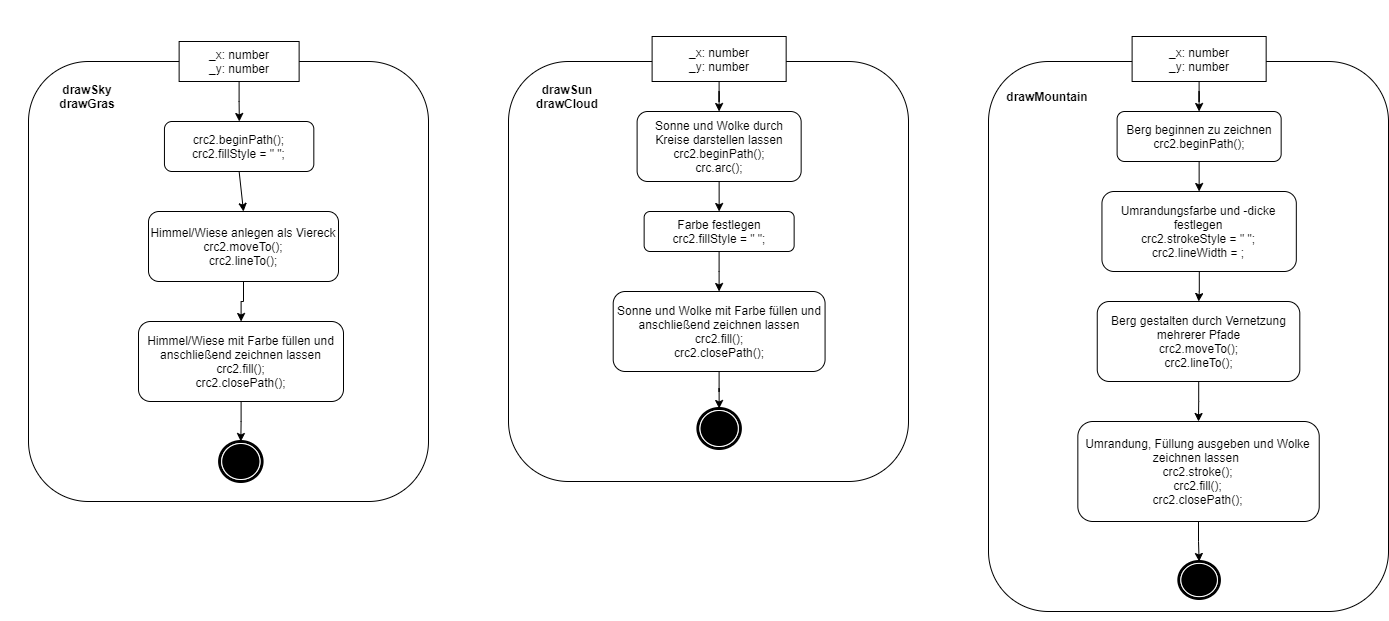

The diagram above was exported from draw.io. Its source (the exported page's mxGraphModel, read from the mxfile embedded in the PNG):
<mxGraphModel dx="2644" dy="1310" grid="1" gridSize="10" guides="1" tooltips="1" connect="1" arrows="1" fold="1" page="1" pageScale="1" pageWidth="2336" pageHeight="1654" math="0" shadow="0">
  <root>
    <mxCell id="0" />
    <mxCell id="1" parent="0" />
    <mxCell id="_yAfDwdLgX2qBzJlF6ma-1" value="&lt;h1&gt;L08_Blumenwiese&lt;br&gt;Activity Diagramm&lt;/h1&gt;" style="text;html=1;strokeColor=none;fillColor=none;align=left;verticalAlign=middle;whiteSpace=wrap;rounded=0;" parent="1" vertex="1">
      <mxGeometry x="40" y="40" width="280" height="80" as="geometry" />
    </mxCell>
    <mxCell id="_yAfDwdLgX2qBzJlF6ma-4" style="edgeStyle=orthogonalEdgeStyle;rounded=0;orthogonalLoop=1;jettySize=auto;html=1;" parent="1" source="_yAfDwdLgX2qBzJlF6ma-3" edge="1">
      <mxGeometry relative="1" as="geometry">
        <mxPoint x="100" y="240" as="targetPoint" />
      </mxGeometry>
    </mxCell>
    <mxCell id="_yAfDwdLgX2qBzJlF6ma-3" value="" style="ellipse;whiteSpace=wrap;html=1;aspect=fixed;fillColor=#000000;" parent="1" vertex="1">
      <mxGeometry x="80" y="160" width="40" height="40" as="geometry" />
    </mxCell>
    <mxCell id="_yAfDwdLgX2qBzJlF6ma-5" value="install load listener&lt;br&gt;on window" style="shape=ext;rounded=1;html=1;whiteSpace=wrap;" parent="1" vertex="1">
      <mxGeometry x="40" y="240" width="120" height="40" as="geometry" />
    </mxCell>
    <mxCell id="_yAfDwdLgX2qBzJlF6ma-7" value="" style="shape=mxgraph.bpmn.shape;html=1;verticalLabelPosition=bottom;labelBackgroundColor=#ffffff;verticalAlign=top;align=center;perimeter=ellipsePerimeter;outlineConnect=0;outline=end;symbol=terminate;" parent="1" vertex="1">
      <mxGeometry x="77.5" y="320" width="42.5" height="40" as="geometry" />
    </mxCell>
    <mxCell id="_yAfDwdLgX2qBzJlF6ma-9" value="" style="endArrow=classic;html=1;exitX=0.5;exitY=1;exitDx=0;exitDy=0;entryX=0.5;entryY=0;entryDx=0;entryDy=0;" parent="1" source="_yAfDwdLgX2qBzJlF6ma-5" target="_yAfDwdLgX2qBzJlF6ma-7" edge="1">
      <mxGeometry width="50" height="50" relative="1" as="geometry">
        <mxPoint x="410" y="310" as="sourcePoint" />
        <mxPoint x="460" y="260" as="targetPoint" />
      </mxGeometry>
    </mxCell>
    <mxCell id="_yAfDwdLgX2qBzJlF6ma-36" style="edgeStyle=orthogonalEdgeStyle;rounded=0;orthogonalLoop=1;jettySize=auto;html=1;entryX=0.5;entryY=0;entryDx=0;entryDy=0;" parent="1" source="_yAfDwdLgX2qBzJlF6ma-10" edge="1">
      <mxGeometry relative="1" as="geometry">
        <mxPoint x="880" y="240" as="targetPoint" />
      </mxGeometry>
    </mxCell>
    <mxCell id="_yAfDwdLgX2qBzJlF6ma-15" value="handleLoad" style="shape=ext;rounded=1;html=1;whiteSpace=wrap;" parent="1" vertex="1">
      <mxGeometry x="200" y="240" width="160" height="40" as="geometry" />
    </mxCell>
    <mxCell id="_yAfDwdLgX2qBzJlF6ma-18" style="edgeStyle=orthogonalEdgeStyle;rounded=0;orthogonalLoop=1;jettySize=auto;html=1;entryX=0.5;entryY=0;entryDx=0;entryDy=0;" parent="1" source="_yAfDwdLgX2qBzJlF6ma-17" target="_yAfDwdLgX2qBzJlF6ma-15" edge="1">
      <mxGeometry relative="1" as="geometry" />
    </mxCell>
    <mxCell id="_yAfDwdLgX2qBzJlF6ma-17" value="load" style="html=1;shape=mxgraph.infographic.ribbonSimple;notch1=20;notch2=0;align=center;verticalAlign=middle;fontSize=14;fontStyle=0;fillColor=#FFFFFF;flipH=0;spacingRight=0;spacingLeft=14;" parent="1" vertex="1">
      <mxGeometry x="220" y="160" width="120" height="40" as="geometry" />
    </mxCell>
    <mxCell id="_yAfDwdLgX2qBzJlF6ma-25" value="" style="shape=mxgraph.bpmn.shape;html=1;verticalLabelPosition=bottom;labelBackgroundColor=#ffffff;verticalAlign=top;align=center;perimeter=ellipsePerimeter;outlineConnect=0;outline=end;symbol=terminate;" parent="1" vertex="1">
      <mxGeometry x="258.75" y="320" width="42.5" height="40" as="geometry" />
    </mxCell>
    <mxCell id="_yAfDwdLgX2qBzJlF6ma-28" value="" style="endArrow=classic;html=1;exitX=0.5;exitY=1;exitDx=0;exitDy=0;entryX=0.5;entryY=0;entryDx=0;entryDy=0;" parent="1" source="_yAfDwdLgX2qBzJlF6ma-15" target="_yAfDwdLgX2qBzJlF6ma-25" edge="1">
      <mxGeometry width="50" height="50" relative="1" as="geometry">
        <mxPoint x="420" y="310" as="sourcePoint" />
        <mxPoint x="470" y="260" as="targetPoint" />
      </mxGeometry>
    </mxCell>
    <mxCell id="_yAfDwdLgX2qBzJlF6ma-30" style="edgeStyle=orthogonalEdgeStyle;rounded=0;orthogonalLoop=1;jettySize=auto;html=1;entryX=0.5;entryY=0;entryDx=0;entryDy=0;" parent="1" target="_yAfDwdLgX2qBzJlF6ma-29" edge="1">
      <mxGeometry relative="1" as="geometry">
        <mxPoint x="479.9999999999998" y="200" as="sourcePoint" />
      </mxGeometry>
    </mxCell>
    <mxCell id="_yAfDwdLgX2qBzJlF6ma-34" value="" style="endArrow=classic;html=1;exitX=0.5;exitY=1;exitDx=0;exitDy=0;entryX=0.5;entryY=0;entryDx=0;entryDy=0;" parent="1" target="_yAfDwdLgX2qBzJlF6ma-33" edge="1">
      <mxGeometry width="50" height="50" relative="1" as="geometry">
        <mxPoint x="479.9999999999998" y="280" as="sourcePoint" />
        <mxPoint x="630" y="260" as="targetPoint" />
      </mxGeometry>
    </mxCell>
    <mxCell id="_yAfDwdLgX2qBzJlF6ma-44" value="" style="rounded=1;whiteSpace=wrap;html=1;fillColor=#ffffff;" parent="1" vertex="1">
      <mxGeometry x="80" y="440" width="280" height="520" as="geometry" />
    </mxCell>
    <mxCell id="_yAfDwdLgX2qBzJlF6ma-45" value="&lt;b&gt;handleLoad&lt;/b&gt;" style="text;html=1;strokeColor=none;fillColor=none;align=center;verticalAlign=middle;whiteSpace=wrap;rounded=0;" parent="1" vertex="1">
      <mxGeometry x="88.75" y="460" width="100" height="20" as="geometry" />
    </mxCell>
    <mxCell id="_yAfDwdLgX2qBzJlF6ma-48" style="edgeStyle=orthogonalEdgeStyle;rounded=0;orthogonalLoop=1;jettySize=auto;html=1;entryX=0.5;entryY=0;entryDx=0;entryDy=0;" parent="1" source="_yAfDwdLgX2qBzJlF6ma-46" edge="1">
      <mxGeometry relative="1" as="geometry">
        <mxPoint x="220.00000000000023" y="560" as="targetPoint" />
      </mxGeometry>
    </mxCell>
    <mxCell id="_yAfDwdLgX2qBzJlF6ma-46" value="" style="ellipse;whiteSpace=wrap;html=1;aspect=fixed;fillColor=#000000;" parent="1" vertex="1">
      <mxGeometry x="200" y="480" width="40" height="40" as="geometry" />
    </mxCell>
    <mxCell id="_yAfDwdLgX2qBzJlF6ma-57" value="" style="strokeWidth=2;html=1;shape=mxgraph.flowchart.annotation_2;align=left;labelPosition=right;pointerEvents=1;fillColor=#ffffff;rotation=90;" parent="1" vertex="1">
      <mxGeometry x="320" y="248.75" width="24.38" height="22.5" as="geometry" />
    </mxCell>
    <mxCell id="_yAfDwdLgX2qBzJlF6ma-58" value="Position der Hintergrund Elemente festlegen" style="shape=ext;rounded=1;html=1;whiteSpace=wrap;" parent="1" vertex="1">
      <mxGeometry x="110" y="560" width="220" height="40" as="geometry" />
    </mxCell>
    <mxCell id="_yAfDwdLgX2qBzJlF6ma-61" value="" style="shape=mxgraph.bpmn.shape;html=1;verticalLabelPosition=bottom;labelBackgroundColor=#ffffff;verticalAlign=top;align=center;perimeter=ellipsePerimeter;outlineConnect=0;outline=end;symbol=terminate;" parent="1" vertex="1">
      <mxGeometry x="198.75" y="900" width="42.5" height="40" as="geometry" />
    </mxCell>
    <mxCell id="fypJJvWB5oUZwZz8NFJF-25" style="edgeStyle=orthogonalEdgeStyle;rounded=0;orthogonalLoop=1;jettySize=auto;html=1;entryX=0.5;entryY=0;entryDx=0;entryDy=0;" parent="1" source="fypJJvWB5oUZwZz8NFJF-22" edge="1">
      <mxGeometry relative="1" as="geometry">
        <mxPoint x="681.2499999999998" y="240" as="targetPoint" />
      </mxGeometry>
    </mxCell>
    <mxCell id="fypJJvWB5oUZwZz8NFJF-49" style="edgeStyle=orthogonalEdgeStyle;rounded=0;orthogonalLoop=1;jettySize=auto;html=1;" parent="1" source="fypJJvWB5oUZwZz8NFJF-45" target="fypJJvWB5oUZwZz8NFJF-47" edge="1">
      <mxGeometry relative="1" as="geometry" />
    </mxCell>
    <mxCell id="fypJJvWB5oUZwZz8NFJF-45" value="Position von 2 Blumen festlegen" style="shape=ext;rounded=1;html=1;whiteSpace=wrap;" parent="1" vertex="1">
      <mxGeometry x="110" y="640" width="220" height="40" as="geometry" />
    </mxCell>
    <mxCell id="xJnnwPcbjrYe9MSHVVFX-2" style="edgeStyle=orthogonalEdgeStyle;rounded=0;orthogonalLoop=1;jettySize=auto;html=1;" edge="1" parent="1" source="fypJJvWB5oUZwZz8NFJF-47" target="xJnnwPcbjrYe9MSHVVFX-1">
      <mxGeometry relative="1" as="geometry" />
    </mxCell>
    <mxCell id="fypJJvWB5oUZwZz8NFJF-47" value="for-Schleife, um die Blumen bei jedem neuladen anders zu verteilen" style="shape=ext;rounded=1;html=1;whiteSpace=wrap;" parent="1" vertex="1">
      <mxGeometry x="120" y="710" width="201.25" height="60" as="geometry" />
    </mxCell>
    <mxCell id="fypJJvWB5oUZwZz8NFJF-51" value="" style="endArrow=classic;html=1;exitX=0.5;exitY=1;exitDx=0;exitDy=0;entryX=0.5;entryY=0;entryDx=0;entryDy=0;" parent="1" source="_yAfDwdLgX2qBzJlF6ma-58" target="fypJJvWB5oUZwZz8NFJF-45" edge="1">
      <mxGeometry width="50" height="50" relative="1" as="geometry">
        <mxPoint x="350" y="640" as="sourcePoint" />
        <mxPoint x="400" y="590" as="targetPoint" />
      </mxGeometry>
    </mxCell>
    <mxCell id="xJnnwPcbjrYe9MSHVVFX-3" style="edgeStyle=orthogonalEdgeStyle;rounded=0;orthogonalLoop=1;jettySize=auto;html=1;" edge="1" parent="1" source="xJnnwPcbjrYe9MSHVVFX-1" target="_yAfDwdLgX2qBzJlF6ma-61">
      <mxGeometry relative="1" as="geometry" />
    </mxCell>
    <mxCell id="xJnnwPcbjrYe9MSHVVFX-1" value="Hintergund und Blumen zeichnen" style="shape=ext;rounded=1;html=1;whiteSpace=wrap;" vertex="1" parent="1">
      <mxGeometry x="110" y="810" width="220" height="40" as="geometry" />
    </mxCell>
    <mxCell id="xJnnwPcbjrYe9MSHVVFX-4" value="" style="rounded=1;whiteSpace=wrap;html=1;fillColor=#ffffff;" vertex="1" parent="1">
      <mxGeometry x="430" y="440" width="410" height="560" as="geometry" />
    </mxCell>
    <mxCell id="xJnnwPcbjrYe9MSHVVFX-5" value="&lt;b&gt;drawFlower&lt;br&gt;drawTulips&lt;br&gt;&lt;/b&gt;" style="text;html=1;strokeColor=none;fillColor=none;align=center;verticalAlign=middle;whiteSpace=wrap;rounded=0;" vertex="1" parent="1">
      <mxGeometry x="438.75" y="460" width="100" height="30" as="geometry" />
    </mxCell>
    <mxCell id="xJnnwPcbjrYe9MSHVVFX-24" style="edgeStyle=orthogonalEdgeStyle;rounded=0;orthogonalLoop=1;jettySize=auto;html=1;" edge="1" parent="1" source="xJnnwPcbjrYe9MSHVVFX-8" target="xJnnwPcbjrYe9MSHVVFX-19">
      <mxGeometry relative="1" as="geometry" />
    </mxCell>
    <mxCell id="xJnnwPcbjrYe9MSHVVFX-8" value="Stiel zeichnen:&lt;br&gt;crc2.beginPath();&lt;br&gt;crc2.fillStyle = &quot; &quot;;&lt;br&gt;crc2.fillRect();" style="shape=ext;rounded=1;html=1;whiteSpace=wrap;" vertex="1" parent="1">
      <mxGeometry x="565.95" y="500" width="149.37" height="70" as="geometry" />
    </mxCell>
    <mxCell id="xJnnwPcbjrYe9MSHVVFX-9" value="" style="shape=mxgraph.bpmn.shape;html=1;verticalLabelPosition=bottom;labelBackgroundColor=#ffffff;verticalAlign=top;align=center;perimeter=ellipsePerimeter;outlineConnect=0;outline=end;symbol=terminate;" vertex="1" parent="1">
      <mxGeometry x="618.75" y="930" width="42.5" height="40" as="geometry" />
    </mxCell>
    <mxCell id="xJnnwPcbjrYe9MSHVVFX-23" style="edgeStyle=orthogonalEdgeStyle;rounded=0;orthogonalLoop=1;jettySize=auto;html=1;" edge="1" parent="1" source="xJnnwPcbjrYe9MSHVVFX-18" target="xJnnwPcbjrYe9MSHVVFX-8">
      <mxGeometry relative="1" as="geometry" />
    </mxCell>
    <mxCell id="xJnnwPcbjrYe9MSHVVFX-18" value="_x: number&lt;br&gt;_y: number" style="rounded=0;whiteSpace=wrap;html=1;" vertex="1" parent="1">
      <mxGeometry x="580.63" y="420" width="120" height="40" as="geometry" />
    </mxCell>
    <mxCell id="xJnnwPcbjrYe9MSHVVFX-25" style="edgeStyle=orthogonalEdgeStyle;rounded=0;orthogonalLoop=1;jettySize=auto;html=1;" edge="1" parent="1" source="xJnnwPcbjrYe9MSHVVFX-19" target="xJnnwPcbjrYe9MSHVVFX-20">
      <mxGeometry relative="1" as="geometry" />
    </mxCell>
    <mxCell id="xJnnwPcbjrYe9MSHVVFX-19" value="Blüte zeichnen:&lt;br&gt;crc2.beginPath();&lt;br&gt;crc2.fillStyle = &quot; &quot;;&lt;br&gt;crc2.move();&lt;br&gt;crc2.arc();&lt;br&gt;crc2.fill();" style="shape=ext;rounded=1;html=1;whiteSpace=wrap;" vertex="1" parent="1">
      <mxGeometry x="565.32" y="600" width="149.37" height="90" as="geometry" />
    </mxCell>
    <mxCell id="xJnnwPcbjrYe9MSHVVFX-26" style="edgeStyle=orthogonalEdgeStyle;rounded=0;orthogonalLoop=1;jettySize=auto;html=1;" edge="1" parent="1" source="xJnnwPcbjrYe9MSHVVFX-20" target="xJnnwPcbjrYe9MSHVVFX-21">
      <mxGeometry relative="1" as="geometry" />
    </mxCell>
    <mxCell id="xJnnwPcbjrYe9MSHVVFX-20" value="Blütenmitte zeichnen:&lt;br&gt;crc2.beginPath();&lt;br&gt;crc2.fillStyle = &quot; &quot;;&lt;br&gt;crc2.arc();&lt;br&gt;crc.fill();" style="shape=ext;rounded=1;html=1;whiteSpace=wrap;" vertex="1" parent="1">
      <mxGeometry x="565.32" y="720" width="149.37" height="80" as="geometry" />
    </mxCell>
    <mxCell id="xJnnwPcbjrYe9MSHVVFX-27" style="edgeStyle=orthogonalEdgeStyle;rounded=0;orthogonalLoop=1;jettySize=auto;html=1;" edge="1" parent="1" source="xJnnwPcbjrYe9MSHVVFX-21" target="xJnnwPcbjrYe9MSHVVFX-9">
      <mxGeometry relative="1" as="geometry" />
    </mxCell>
    <mxCell id="xJnnwPcbjrYe9MSHVVFX-21" value="Stiel, Blüte und Blütenmitte auf den Canvas zeichnen lassen&lt;br&gt;crc2.closePath();" style="shape=ext;rounded=1;html=1;whiteSpace=wrap;" vertex="1" parent="1">
      <mxGeometry x="553.6" y="830" width="174.05" height="70" as="geometry" />
    </mxCell>
    <mxCell id="xJnnwPcbjrYe9MSHVVFX-28" value="" style="rounded=1;whiteSpace=wrap;html=1;fillColor=#ffffff;" vertex="1" parent="1">
      <mxGeometry x="920" y="440" width="400" height="440" as="geometry" />
    </mxCell>
    <mxCell id="xJnnwPcbjrYe9MSHVVFX-29" value="&lt;b&gt;drawSky&lt;br&gt;drawGras&lt;br&gt;&lt;/b&gt;" style="text;html=1;strokeColor=none;fillColor=none;align=center;verticalAlign=middle;whiteSpace=wrap;rounded=0;" vertex="1" parent="1">
      <mxGeometry x="928.75" y="460" width="100" height="30" as="geometry" />
    </mxCell>
    <mxCell id="xJnnwPcbjrYe9MSHVVFX-31" value="crc2.beginPath();&lt;br&gt;crc2.fillStyle = &quot; &quot;;" style="shape=ext;rounded=1;html=1;whiteSpace=wrap;" vertex="1" parent="1">
      <mxGeometry x="1055.95" y="500" width="149.37" height="50" as="geometry" />
    </mxCell>
    <mxCell id="xJnnwPcbjrYe9MSHVVFX-32" value="" style="shape=mxgraph.bpmn.shape;html=1;verticalLabelPosition=bottom;labelBackgroundColor=#ffffff;verticalAlign=top;align=center;perimeter=ellipsePerimeter;outlineConnect=0;outline=end;symbol=terminate;" vertex="1" parent="1">
      <mxGeometry x="1111.09" y="820" width="42.5" height="40" as="geometry" />
    </mxCell>
    <mxCell id="xJnnwPcbjrYe9MSHVVFX-33" style="edgeStyle=orthogonalEdgeStyle;rounded=0;orthogonalLoop=1;jettySize=auto;html=1;" edge="1" parent="1" source="xJnnwPcbjrYe9MSHVVFX-34" target="xJnnwPcbjrYe9MSHVVFX-31">
      <mxGeometry relative="1" as="geometry" />
    </mxCell>
    <mxCell id="xJnnwPcbjrYe9MSHVVFX-34" value="_x: number&lt;br&gt;_y: number" style="rounded=0;whiteSpace=wrap;html=1;" vertex="1" parent="1">
      <mxGeometry x="1070.63" y="420" width="120" height="40" as="geometry" />
    </mxCell>
    <mxCell id="xJnnwPcbjrYe9MSHVVFX-44" style="edgeStyle=orthogonalEdgeStyle;rounded=0;orthogonalLoop=1;jettySize=auto;html=1;" edge="1" parent="1" source="xJnnwPcbjrYe9MSHVVFX-36" target="xJnnwPcbjrYe9MSHVVFX-38">
      <mxGeometry relative="1" as="geometry" />
    </mxCell>
    <mxCell id="xJnnwPcbjrYe9MSHVVFX-36" value="Himmel/Wiese anlegen als Viereck&lt;br&gt;crc2.moveTo();&lt;br&gt;crc2.lineTo();" style="shape=ext;rounded=1;html=1;whiteSpace=wrap;" vertex="1" parent="1">
      <mxGeometry x="1040" y="590" width="190" height="70" as="geometry" />
    </mxCell>
    <mxCell id="xJnnwPcbjrYe9MSHVVFX-45" style="edgeStyle=orthogonalEdgeStyle;rounded=0;orthogonalLoop=1;jettySize=auto;html=1;" edge="1" parent="1" source="xJnnwPcbjrYe9MSHVVFX-38" target="xJnnwPcbjrYe9MSHVVFX-32">
      <mxGeometry relative="1" as="geometry" />
    </mxCell>
    <mxCell id="xJnnwPcbjrYe9MSHVVFX-38" value="Himmel/Wiese mit Farbe füllen und anschließend zeichnen lassen&lt;br&gt;crc2.fill();&lt;br&gt;crc2.closePath();" style="shape=ext;rounded=1;html=1;whiteSpace=wrap;" vertex="1" parent="1">
      <mxGeometry x="1030" y="700" width="205" height="80" as="geometry" />
    </mxCell>
    <mxCell id="xJnnwPcbjrYe9MSHVVFX-43" value="" style="endArrow=classic;html=1;exitX=0.5;exitY=1;exitDx=0;exitDy=0;entryX=0.5;entryY=0;entryDx=0;entryDy=0;" edge="1" parent="1" source="xJnnwPcbjrYe9MSHVVFX-31" target="xJnnwPcbjrYe9MSHVVFX-36">
      <mxGeometry width="50" height="50" relative="1" as="geometry">
        <mxPoint x="1030" y="820" as="sourcePoint" />
        <mxPoint x="1131" y="590" as="targetPoint" />
      </mxGeometry>
    </mxCell>
    <mxCell id="xJnnwPcbjrYe9MSHVVFX-46" value="" style="rounded=1;whiteSpace=wrap;html=1;fillColor=#ffffff;" vertex="1" parent="1">
      <mxGeometry x="1400" y="440" width="400" height="420" as="geometry" />
    </mxCell>
    <mxCell id="xJnnwPcbjrYe9MSHVVFX-47" value="&lt;b&gt;drawSun&lt;br&gt;drawCloud&lt;br&gt;&lt;/b&gt;" style="text;html=1;strokeColor=none;fillColor=none;align=center;verticalAlign=middle;whiteSpace=wrap;rounded=0;" vertex="1" parent="1">
      <mxGeometry x="1408.75" y="460" width="100" height="30" as="geometry" />
    </mxCell>
    <mxCell id="xJnnwPcbjrYe9MSHVVFX-48" value="Sonne und Wolke durch Kreise darstellen lassen crc2.beginPath();&lt;br&gt;crc.arc();" style="shape=ext;rounded=1;html=1;whiteSpace=wrap;" vertex="1" parent="1">
      <mxGeometry x="1528.61" y="490" width="164.05" height="70" as="geometry" />
    </mxCell>
    <mxCell id="xJnnwPcbjrYe9MSHVVFX-49" value="" style="shape=mxgraph.bpmn.shape;html=1;verticalLabelPosition=bottom;labelBackgroundColor=#ffffff;verticalAlign=top;align=center;perimeter=ellipsePerimeter;outlineConnect=0;outline=end;symbol=terminate;" vertex="1" parent="1">
      <mxGeometry x="1589.3899999999999" y="787" width="42.5" height="40" as="geometry" />
    </mxCell>
    <mxCell id="xJnnwPcbjrYe9MSHVVFX-50" style="edgeStyle=orthogonalEdgeStyle;rounded=0;orthogonalLoop=1;jettySize=auto;html=1;" edge="1" parent="1" source="xJnnwPcbjrYe9MSHVVFX-51" target="xJnnwPcbjrYe9MSHVVFX-48">
      <mxGeometry relative="1" as="geometry" />
    </mxCell>
    <mxCell id="xJnnwPcbjrYe9MSHVVFX-51" value="_x: number&lt;br&gt;_y: number" style="rounded=0;whiteSpace=wrap;html=1;" vertex="1" parent="1">
      <mxGeometry x="1543.6100000000001" y="415" width="134.05" height="45" as="geometry" />
    </mxCell>
    <mxCell id="xJnnwPcbjrYe9MSHVVFX-61" style="edgeStyle=orthogonalEdgeStyle;rounded=0;orthogonalLoop=1;jettySize=auto;html=1;" edge="1" parent="1" source="xJnnwPcbjrYe9MSHVVFX-53" target="xJnnwPcbjrYe9MSHVVFX-55">
      <mxGeometry relative="1" as="geometry" />
    </mxCell>
    <mxCell id="xJnnwPcbjrYe9MSHVVFX-53" value="Farbe festlegen&lt;br&gt;crc2.fillStyle = &quot; &quot;;" style="shape=ext;rounded=1;html=1;whiteSpace=wrap;" vertex="1" parent="1">
      <mxGeometry x="1535.64" y="590" width="150" height="40" as="geometry" />
    </mxCell>
    <mxCell id="xJnnwPcbjrYe9MSHVVFX-62" style="edgeStyle=orthogonalEdgeStyle;rounded=0;orthogonalLoop=1;jettySize=auto;html=1;" edge="1" parent="1" source="xJnnwPcbjrYe9MSHVVFX-55" target="xJnnwPcbjrYe9MSHVVFX-49">
      <mxGeometry relative="1" as="geometry" />
    </mxCell>
    <mxCell id="xJnnwPcbjrYe9MSHVVFX-55" value="Sonne und Wolke mit Farbe füllen und anschließend zeichnen lassen&lt;br&gt;crc2.fill();&lt;br&gt;crc2.closePath();" style="shape=ext;rounded=1;html=1;whiteSpace=wrap;" vertex="1" parent="1">
      <mxGeometry x="1504.7000000000003" y="670" width="211.87" height="80" as="geometry" />
    </mxCell>
    <mxCell id="xJnnwPcbjrYe9MSHVVFX-56" value="" style="endArrow=classic;html=1;exitX=0.5;exitY=1;exitDx=0;exitDy=0;entryX=0.5;entryY=0;entryDx=0;entryDy=0;" edge="1" parent="1" source="xJnnwPcbjrYe9MSHVVFX-48" target="xJnnwPcbjrYe9MSHVVFX-53">
      <mxGeometry width="50" height="50" relative="1" as="geometry">
        <mxPoint x="1510" y="820" as="sourcePoint" />
        <mxPoint x="1611" y="590" as="targetPoint" />
      </mxGeometry>
    </mxCell>
    <mxCell id="xJnnwPcbjrYe9MSHVVFX-73" value="" style="rounded=1;whiteSpace=wrap;html=1;fillColor=#ffffff;" vertex="1" parent="1">
      <mxGeometry x="1880" y="440" width="400" height="550" as="geometry" />
    </mxCell>
    <mxCell id="xJnnwPcbjrYe9MSHVVFX-74" value="&lt;b&gt;drawMountain&lt;br&gt;&lt;/b&gt;" style="text;html=1;strokeColor=none;fillColor=none;align=center;verticalAlign=middle;whiteSpace=wrap;rounded=0;" vertex="1" parent="1">
      <mxGeometry x="1888.75" y="460" width="100" height="30" as="geometry" />
    </mxCell>
    <mxCell id="xJnnwPcbjrYe9MSHVVFX-75" value="Berg beginnen zu zeichnen&lt;br&gt;crc2.beginPath();" style="shape=ext;rounded=1;html=1;whiteSpace=wrap;" vertex="1" parent="1">
      <mxGeometry x="2008.61" y="490" width="164.05" height="50" as="geometry" />
    </mxCell>
    <mxCell id="xJnnwPcbjrYe9MSHVVFX-76" value="" style="shape=mxgraph.bpmn.shape;html=1;verticalLabelPosition=bottom;labelBackgroundColor=#ffffff;verticalAlign=top;align=center;perimeter=ellipsePerimeter;outlineConnect=0;outline=end;symbol=terminate;" vertex="1" parent="1">
      <mxGeometry x="2070.33" y="940" width="40.61" height="37" as="geometry" />
    </mxCell>
    <mxCell id="xJnnwPcbjrYe9MSHVVFX-77" style="edgeStyle=orthogonalEdgeStyle;rounded=0;orthogonalLoop=1;jettySize=auto;html=1;" edge="1" parent="1" source="xJnnwPcbjrYe9MSHVVFX-78" target="xJnnwPcbjrYe9MSHVVFX-75">
      <mxGeometry relative="1" as="geometry" />
    </mxCell>
    <mxCell id="xJnnwPcbjrYe9MSHVVFX-78" value="_x: number&lt;br&gt;_y: number" style="rounded=0;whiteSpace=wrap;html=1;" vertex="1" parent="1">
      <mxGeometry x="2023.6100000000001" y="415" width="134.05" height="45" as="geometry" />
    </mxCell>
    <mxCell id="xJnnwPcbjrYe9MSHVVFX-79" style="edgeStyle=orthogonalEdgeStyle;rounded=0;orthogonalLoop=1;jettySize=auto;html=1;" edge="1" parent="1" source="xJnnwPcbjrYe9MSHVVFX-80" target="xJnnwPcbjrYe9MSHVVFX-82">
      <mxGeometry relative="1" as="geometry" />
    </mxCell>
    <mxCell id="xJnnwPcbjrYe9MSHVVFX-80" value="Umrandungsfarbe und -dicke festlegen&lt;br&gt;crc2.strokeStyle = &quot; &quot;;&lt;br&gt;crc2.lineWidth = ;" style="shape=ext;rounded=1;html=1;whiteSpace=wrap;" vertex="1" parent="1">
      <mxGeometry x="1993.45" y="570" width="194.37" height="80" as="geometry" />
    </mxCell>
    <mxCell id="xJnnwPcbjrYe9MSHVVFX-85" style="edgeStyle=orthogonalEdgeStyle;rounded=0;orthogonalLoop=1;jettySize=auto;html=1;" edge="1" parent="1" source="xJnnwPcbjrYe9MSHVVFX-82" target="xJnnwPcbjrYe9MSHVVFX-84">
      <mxGeometry relative="1" as="geometry" />
    </mxCell>
    <mxCell id="xJnnwPcbjrYe9MSHVVFX-82" value="Berg gestalten durch Vernetzung mehrerer Pfade&lt;br&gt;crc2.moveTo();&lt;br&gt;crc2.lineTo();" style="shape=ext;rounded=1;html=1;whiteSpace=wrap;" vertex="1" parent="1">
      <mxGeometry x="1988.75" y="680" width="202.56" height="80" as="geometry" />
    </mxCell>
    <mxCell id="xJnnwPcbjrYe9MSHVVFX-83" value="" style="endArrow=classic;html=1;exitX=0.5;exitY=1;exitDx=0;exitDy=0;entryX=0.5;entryY=0;entryDx=0;entryDy=0;" edge="1" parent="1" source="xJnnwPcbjrYe9MSHVVFX-75" target="xJnnwPcbjrYe9MSHVVFX-80">
      <mxGeometry width="50" height="50" relative="1" as="geometry">
        <mxPoint x="1990" y="820" as="sourcePoint" />
        <mxPoint x="2091" y="590" as="targetPoint" />
      </mxGeometry>
    </mxCell>
    <mxCell id="xJnnwPcbjrYe9MSHVVFX-86" style="edgeStyle=orthogonalEdgeStyle;rounded=0;orthogonalLoop=1;jettySize=auto;html=1;" edge="1" parent="1" source="xJnnwPcbjrYe9MSHVVFX-84" target="xJnnwPcbjrYe9MSHVVFX-76">
      <mxGeometry relative="1" as="geometry" />
    </mxCell>
    <mxCell id="xJnnwPcbjrYe9MSHVVFX-84" value="Umrandung, Füllung ausgeben und Wolke zeichnen lassen&amp;nbsp;&lt;br&gt;crc2.stroke();&lt;br&gt;crc2.fill();&lt;br&gt;crc2.closePath();" style="shape=ext;rounded=1;html=1;whiteSpace=wrap;" vertex="1" parent="1">
      <mxGeometry x="1969.34" y="800" width="241.39" height="100" as="geometry" />
    </mxCell>
  </root>
</mxGraphModel>